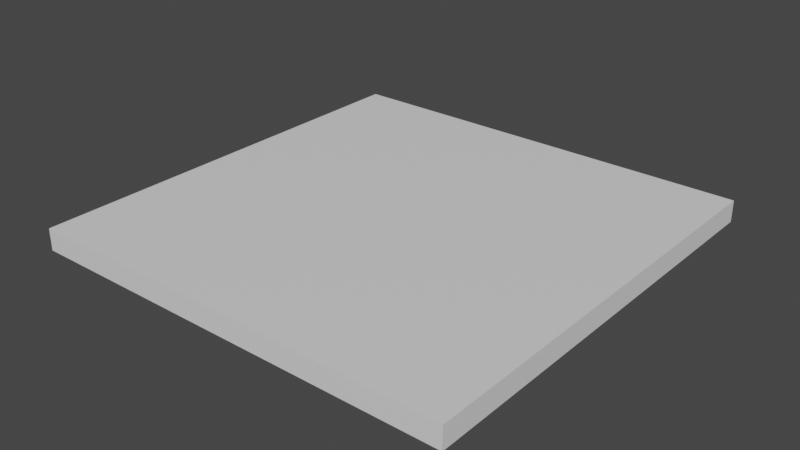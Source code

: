 # Source: 400x400Plate.blend  (saved by Blender 3.5.10; exported with 4.5.12 LTS)
import bpy
from mathutils import Matrix  # noqa: F401  (used for matrix-valued properties, if any)

bpy.ops.wm.read_factory_settings(use_empty=True)
scene = bpy.context.scene
scene.name = 'Scene'

# ---- collections
col_collection = bpy.data.collections.new('Collection'); scene.collection.children.link(col_collection)

# ---- materials (node trees are filled in below, after node groups)
mat_material = bpy.data.materials.new('Material')
mat_material.alpha_threshold = 0.0
mat_material.use_transparent_shadow = False
mat_material.roughness = 0.5
mat_material.line_color = (0.0, 0.0, 0.0, 1.0)

# ---- material node trees
mat_material.use_nodes = True; mat_material.node_tree.nodes.clear()
_N = mat_material.node_tree.nodes; _L = mat_material.node_tree.links
n0 = _N.new('ShaderNodeOutputMaterial'); n0.name = 'Material Output'; n0.location = (300, 300)
n1 = _N.new('ShaderNodeBsdfPrincipled'); n1.name = 'Principled BSDF'; n1.location = (10, 300)
n1.distribution = 'GGX'
n1.subsurface_method = 'RANDOM_WALK_SKIN'
n1.inputs[3].default_value = 1.45
n1.inputs[27].default_value = (0.0, 0.0, 0.0, 1.0)
n1.inputs[28].default_value = 1.0
_L.new(n1.outputs[0], n0.inputs[0])
n0.is_active_output = True

# ---- world
world_world = bpy.data.worlds.new('World'); scene.world = world_world
world_world.use_nodes = True; world_world.node_tree.nodes.clear()
_N = world_world.node_tree.nodes; _L = world_world.node_tree.links
n0 = _N.new('ShaderNodeOutputWorld'); n0.name = 'World Output'; n0.location = (300, 300)
n1 = _N.new('ShaderNodeBackground'); n1.name = 'Background'; n1.location = (10, 300)
n1.inputs[0].default_value = (0.05088, 0.05088, 0.05088, 1.0)
_L.new(n1.outputs[0], n0.inputs[0])
n0.is_active_output = True
world_world.color = (0.05088, 0.05088, 0.05088)
world_world.use_sun_shadow = False
world_world.sun_shadow_jitter_overblur = 0.0

# ---- meshes
me_cube = bpy.data.meshes.new('Cube')
me_cube.from_pydata([(1.0, 1.0, 1.0), (1.0, 1.0, -1.0), (1.0, -1.0, 1.0), (1.0, -1.0, -1.0), (-1.0, 1.0, 1.0), (-1.0, 1.0, -1.0), (-1.0, -1.0, 1.0), (-1.0, -1.0, -1.0)], [], [(0, 4, 6, 2), (3, 2, 6, 7), (7, 6, 4, 5), (5, 1, 3, 7), (1, 0, 2, 3), (5, 4, 0, 1)])
_uv = me_cube.uv_layers.new(name='UVMap')
_uv.uv.foreach_set('vector', [0.625, 0.5, 0.875, 0.5, 0.875, 0.75, 0.625, 0.75, 0.375, 0.75, 0.625, 0.75, 0.625, 1.0, 0.375, 1.0, 0.375, 0.0, 0.625, 0.0, 0.625, 0.25, 0.375, 0.25, 0.125, 0.5, 0.375, 0.5, 0.375, 0.75, 0.125, 0.75, 0.375, 0.5, 0.625, 0.5, 0.625, 0.75, 0.375, 0.75, 0.375, 0.25, 0.625, 0.25, 0.625, 0.5, 0.375, 0.5])
me_cube.materials.append(mat_material)
me_cube.use_mirror_vertex_groups = False
me_cube.update()

# ---- objects
ob_cube = bpy.data.objects.new('Cube', me_cube)

# ---- transforms, parenting, visibility, modifiers, constraints
ob_cube.location = (0.0, 0.0, 0.0)
ob_cube.scale = (2.0, 2.0, 0.1)
ob_cube.lock_rotations_4d = False
ob_cube.empty_display_type = 'ARROWS'
ob_cube.lineart.crease_threshold = 0.0

# ---- collection membership
col_collection.objects.link(ob_cube)

# ---- scene / render settings (as saved in the file)
scene.frame_start = 1; scene.frame_end = 250; scene.frame_set(1)
scene.render.engine = 'BLENDER_EEVEE_NEXT'
scene.cycles.sampling_pattern = 'TABULATED_SOBOL'
scene.view_settings.view_transform = 'Filmic'
bpy.context.view_layer.update()

# ---- added for rendering (the .blend has no active camera and no usable light): camera, sun
cam_auto = bpy.data.cameras.new('AutoCamera')
cam_auto.lens = 50.0
cam_auto.sensor_width = 36.0
cam_auto.clip_end = 1000.0
ob_auto_camera = bpy.data.objects.new('AutoCamera', cam_auto)
scene.collection.objects.link(ob_auto_camera)
ob_auto_camera.location = (5.23713, -6.28456, 4.1897)
ob_auto_camera.rotation_euler = (1.09748, -7.21219e-08, 0.694738)
scene.camera = ob_auto_camera
light_auto_sun = bpy.data.lights.new('AutoSun', 'SUN')
light_auto_sun.energy = 3.0
light_auto_sun.angle = 0.0523599
ob_auto_sun = bpy.data.objects.new('AutoSun', light_auto_sun)
scene.collection.objects.link(ob_auto_sun)
ob_auto_sun.rotation_euler = (0.872665, 0.174533, 0.523599)
bpy.context.view_layer.update()
